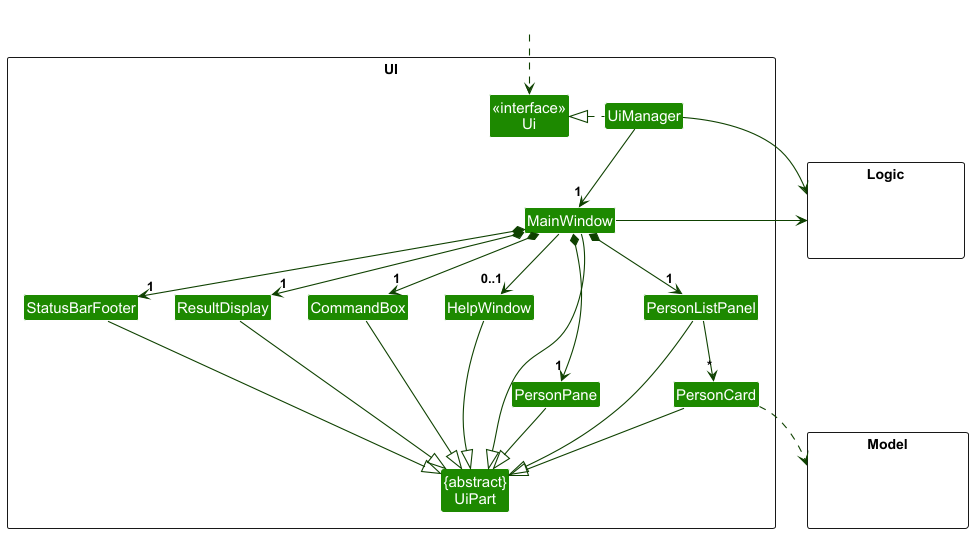

The diagram above was rendered by PlantUML. Its source (embedded in the PNG):
@startuml
!include style.puml
skinparam arrowThickness 1.1
skinparam arrowColor UI_COLOR_T4
skinparam classBackgroundColor UI_COLOR

package UI <<Rectangle>>{
Class "<<interface>>\nUi" as Ui
Class "{abstract}\nUiPart" as UiPart
Class UiManager
Class MainWindow
Class HelpWindow
Class ResultDisplay
Class PersonListPanel
Class PersonCard
Class PersonPane
Class StatusBarFooter
Class CommandBox
}

package Model <<Rectangle>> {
Class HiddenModel #FFFFFF
}

package Logic <<Rectangle>> {
Class HiddenLogic #FFFFFF
}

Class HiddenOutside #FFFFFF
HiddenOutside ..> Ui

UiManager .left.|> Ui
UiManager -down-> "1" MainWindow
MainWindow *-down->  "1" CommandBox
MainWindow *-down-> "1" ResultDisplay
MainWindow *-down-> "1" PersonListPanel
MainWindow *-down-> "1" PersonPane
MainWindow *-down-> "1" StatusBarFooter
MainWindow --> "0..1" HelpWindow

PersonListPanel -down-> "*" PersonCard

MainWindow -left-|> UiPart

ResultDisplay --|> UiPart
CommandBox --|> UiPart
PersonListPanel --|> UiPart
PersonCard --|> UiPart
PersonPane --|> UiPart
StatusBarFooter --|> UiPart
HelpWindow --|> UiPart

PersonCard ..> Model
UiManager -right-> Logic
MainWindow -left-> Logic

PersonListPanel -[hidden]left- HelpWindow
HelpWindow -[hidden]left- CommandBox
CommandBox -[hidden]left- ResultDisplay
ResultDisplay -[hidden]left- StatusBarFooter

MainWindow -[hidden]-|> UiPart
@enduml